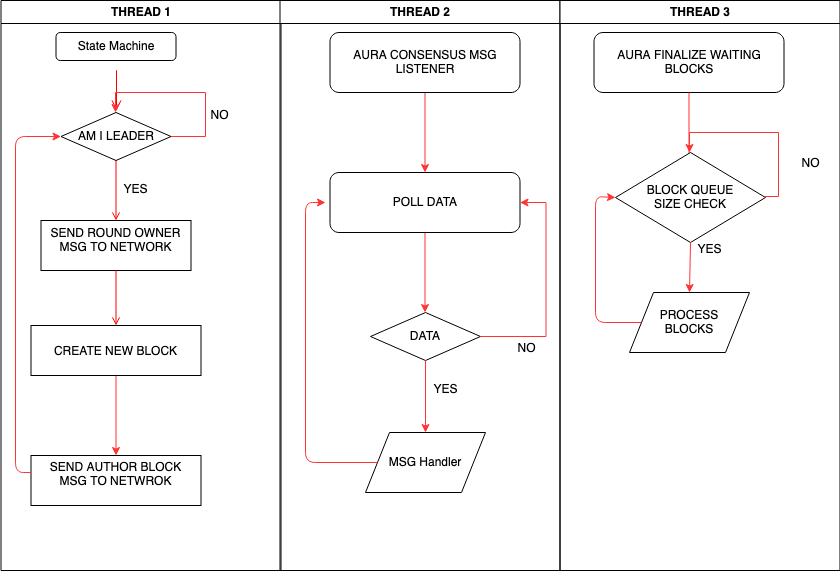

The diagram above was exported from draw.io. Its source (the exported page's mxGraphModel, read from the mxfile embedded in the PNG):
<mxGraphModel dx="946" dy="651" grid="1" gridSize="10" guides="1" tooltips="1" connect="1" arrows="1" fold="1" page="1" pageScale="1" pageWidth="1169" pageHeight="826" background="#ffffff" math="0" shadow="0">
  <root>
    <mxCell id="0" />
    <mxCell id="1" parent="0" />
    <mxCell id="2" value="THREAD 1" style="swimlane;whiteSpace=wrap" parent="1" vertex="1">
      <mxGeometry x="165.5" y="128" width="280" height="570" as="geometry" />
    </mxCell>
    <mxCell id="6" value="" style="edgeStyle=elbowEdgeStyle;elbow=horizontal;verticalAlign=bottom;endArrow=open;endSize=8;strokeColor=#FF0000;endFill=1;rounded=0" parent="2" edge="1">
      <mxGeometry x="100" y="40" as="geometry">
        <mxPoint x="115.5" y="110" as="targetPoint" />
        <mxPoint x="115" y="70" as="sourcePoint" />
      </mxGeometry>
    </mxCell>
    <mxCell id="8" value="SEND ROUND OWNER&#10;MSG TO NETWORK&#10;" style="verticalAlign=bottom;" parent="2" vertex="1">
      <mxGeometry x="40" y="220" width="150" height="50" as="geometry" />
    </mxCell>
    <mxCell id="9" value="" style="endArrow=open;strokeColor=#FF0000;endFill=1;rounded=0" parent="2" target="8" edge="1">
      <mxGeometry relative="1" as="geometry">
        <mxPoint x="115" y="160" as="sourcePoint" />
      </mxGeometry>
    </mxCell>
    <mxCell id="aDJyT7fvytF8F0At6EYu-53" value="" style="edgeStyle=orthogonalEdgeStyle;rounded=0;orthogonalLoop=1;jettySize=auto;html=1;strokeColor=#FF3333;" edge="1" parent="2" source="10" target="aDJyT7fvytF8F0At6EYu-52">
      <mxGeometry relative="1" as="geometry" />
    </mxCell>
    <mxCell id="10" value="CREATE NEW BLOCK" style="" parent="2" vertex="1">
      <mxGeometry x="30" y="325" width="170" height="50" as="geometry" />
    </mxCell>
    <mxCell id="aDJyT7fvytF8F0At6EYu-52" value="SEND AUTHOR BLOCK&#10;MSG TO NETWROK&#10;" style="" vertex="1" parent="2">
      <mxGeometry x="30" y="455" width="170" height="50" as="geometry" />
    </mxCell>
    <mxCell id="11" value="" style="endArrow=open;strokeColor=#FF0000;endFill=1;rounded=0" parent="2" source="8" target="10" edge="1">
      <mxGeometry relative="1" as="geometry" />
    </mxCell>
    <mxCell id="aDJyT7fvytF8F0At6EYu-41" value="State Machine" style="rounded=1;whiteSpace=wrap;html=1;" vertex="1" parent="2">
      <mxGeometry x="55" y="32" width="120" height="28" as="geometry" />
    </mxCell>
    <mxCell id="aDJyT7fvytF8F0At6EYu-42" value="AM I LEADER" style="rhombus;whiteSpace=wrap;html=1;" vertex="1" parent="2">
      <mxGeometry x="60" y="112" width="110" height="48" as="geometry" />
    </mxCell>
    <mxCell id="aDJyT7fvytF8F0At6EYu-43" value="YES" style="text;html=1;align=center;verticalAlign=middle;resizable=0;points=[];autosize=1;" vertex="1" parent="2">
      <mxGeometry x="114.5" y="179" width="40" height="20" as="geometry" />
    </mxCell>
    <mxCell id="aDJyT7fvytF8F0At6EYu-51" value="NO" style="text;html=1;align=center;verticalAlign=middle;resizable=0;points=[];autosize=1;" vertex="1" parent="2">
      <mxGeometry x="203.5" y="105" width="30" height="20" as="geometry" />
    </mxCell>
    <mxCell id="aDJyT7fvytF8F0At6EYu-54" value="" style="endArrow=classic;html=1;strokeColor=#FF3333;entryX=0;entryY=0.5;entryDx=0;entryDy=0;" edge="1" parent="2" target="aDJyT7fvytF8F0At6EYu-42">
      <mxGeometry width="50" height="50" relative="1" as="geometry">
        <mxPoint x="30" y="472" as="sourcePoint" />
        <mxPoint x="4.5" y="192" as="targetPoint" />
        <Array as="points">
          <mxPoint x="14.5" y="472" />
          <mxPoint x="14.5" y="136" />
        </Array>
      </mxGeometry>
    </mxCell>
    <mxCell id="3" value="THREAD 2" style="swimlane;whiteSpace=wrap" parent="1" vertex="1">
      <mxGeometry x="444.5" y="128" width="280" height="570" as="geometry" />
    </mxCell>
    <mxCell id="aDJyT7fvytF8F0At6EYu-57" value="" style="edgeStyle=orthogonalEdgeStyle;rounded=0;orthogonalLoop=1;jettySize=auto;html=1;strokeColor=#FF3333;" edge="1" parent="3" source="aDJyT7fvytF8F0At6EYu-55" target="aDJyT7fvytF8F0At6EYu-56">
      <mxGeometry relative="1" as="geometry" />
    </mxCell>
    <mxCell id="aDJyT7fvytF8F0At6EYu-55" value="&lt;div&gt;AURA CONSENSUS MSG &lt;br&gt;&lt;/div&gt;&lt;div&gt;LISTENER&lt;/div&gt;" style="rounded=1;whiteSpace=wrap;html=1;" vertex="1" parent="3">
      <mxGeometry x="50" y="32" width="190" height="60" as="geometry" />
    </mxCell>
    <mxCell id="aDJyT7fvytF8F0At6EYu-59" value="" style="edgeStyle=orthogonalEdgeStyle;rounded=0;orthogonalLoop=1;jettySize=auto;html=1;strokeColor=#FF3333;" edge="1" parent="3" source="aDJyT7fvytF8F0At6EYu-56">
      <mxGeometry relative="1" as="geometry">
        <mxPoint x="145" y="312" as="targetPoint" />
      </mxGeometry>
    </mxCell>
    <mxCell id="aDJyT7fvytF8F0At6EYu-56" value="POLL DATA" style="rounded=1;whiteSpace=wrap;html=1;" vertex="1" parent="3">
      <mxGeometry x="50" y="172" width="190" height="60" as="geometry" />
    </mxCell>
    <mxCell id="aDJyT7fvytF8F0At6EYu-60" value="DATA" style="rhombus;whiteSpace=wrap;html=1;" vertex="1" parent="3">
      <mxGeometry x="90.5" y="312" width="110" height="48" as="geometry" />
    </mxCell>
    <mxCell id="aDJyT7fvytF8F0At6EYu-61" value="YES" style="text;html=1;align=center;verticalAlign=middle;resizable=0;points=[];autosize=1;" vertex="1" parent="3">
      <mxGeometry x="145" y="379" width="40" height="20" as="geometry" />
    </mxCell>
    <mxCell id="aDJyT7fvytF8F0At6EYu-62" style="edgeStyle=orthogonalEdgeStyle;rounded=0;orthogonalLoop=1;jettySize=auto;html=1;exitX=1;exitY=0.5;exitDx=0;exitDy=0;fillColor=#f8cecc;strokeColor=#FF3333;entryX=1;entryY=0.5;entryDx=0;entryDy=0;" edge="1" parent="3" source="aDJyT7fvytF8F0At6EYu-60" target="aDJyT7fvytF8F0At6EYu-56">
      <mxGeometry relative="1" as="geometry">
        <mxPoint x="265.5" y="202" as="targetPoint" />
        <Array as="points">
          <mxPoint x="266" y="336" />
          <mxPoint x="266" y="202" />
        </Array>
      </mxGeometry>
    </mxCell>
    <mxCell id="aDJyT7fvytF8F0At6EYu-68" value="MSG Handler" style="shape=parallelogram;perimeter=parallelogramPerimeter;whiteSpace=wrap;html=1;" vertex="1" parent="3">
      <mxGeometry x="85.5" y="432" width="120" height="60" as="geometry" />
    </mxCell>
    <mxCell id="aDJyT7fvytF8F0At6EYu-82" value="&lt;div&gt;&lt;br&gt;&lt;/div&gt;&lt;div&gt;&lt;br&gt;&lt;/div&gt;&lt;div&gt;NO&lt;/div&gt;" style="text;html=1;align=center;verticalAlign=middle;resizable=0;points=[];autosize=1;" vertex="1" parent="3">
      <mxGeometry x="231.5" y="309" width="30" height="50" as="geometry" />
    </mxCell>
    <mxCell id="4" value="THREAD 3" style="swimlane;whiteSpace=wrap" parent="1" vertex="1">
      <mxGeometry x="724.5" y="128" width="280" height="570" as="geometry" />
    </mxCell>
    <mxCell id="aDJyT7fvytF8F0At6EYu-81" value="NO" style="text;html=1;align=center;verticalAlign=middle;resizable=0;points=[];autosize=1;" vertex="1" parent="4">
      <mxGeometry x="235.5" y="153" width="30" height="20" as="geometry" />
    </mxCell>
    <mxCell id="aDJyT7fvytF8F0At6EYu-50" style="edgeStyle=orthogonalEdgeStyle;rounded=0;orthogonalLoop=1;jettySize=auto;html=1;exitX=1;exitY=0.5;exitDx=0;exitDy=0;fillColor=#f8cecc;strokeColor=#FF3333;" edge="1" parent="1" source="aDJyT7fvytF8F0At6EYu-42">
      <mxGeometry relative="1" as="geometry">
        <mxPoint x="280" y="240" as="targetPoint" />
        <Array as="points">
          <mxPoint x="370" y="264" />
          <mxPoint x="370" y="220" />
          <mxPoint x="280" y="220" />
        </Array>
      </mxGeometry>
    </mxCell>
    <mxCell id="aDJyT7fvytF8F0At6EYu-67" value="" style="endArrow=classic;html=1;strokeColor=#FF3333;exitX=0.5;exitY=1;exitDx=0;exitDy=0;" edge="1" parent="1" source="aDJyT7fvytF8F0At6EYu-60">
      <mxGeometry width="50" height="50" relative="1" as="geometry">
        <mxPoint x="520" y="430" as="sourcePoint" />
        <mxPoint x="590" y="560" as="targetPoint" />
      </mxGeometry>
    </mxCell>
    <mxCell id="aDJyT7fvytF8F0At6EYu-69" value="" style="endArrow=classic;html=1;strokeColor=#FF3333;exitX=0;exitY=0.5;exitDx=0;exitDy=0;" edge="1" parent="1" source="aDJyT7fvytF8F0At6EYu-68">
      <mxGeometry width="50" height="50" relative="1" as="geometry">
        <mxPoint x="520" y="430" as="sourcePoint" />
        <mxPoint x="490" y="330" as="targetPoint" />
        <Array as="points">
          <mxPoint x="470" y="590" />
          <mxPoint x="470" y="330" />
        </Array>
      </mxGeometry>
    </mxCell>
    <mxCell id="aDJyT7fvytF8F0At6EYu-71" value="AURA FINALIZE WAITING BLOCKS" style="rounded=1;whiteSpace=wrap;html=1;" vertex="1" parent="1">
      <mxGeometry x="758.5" y="160" width="190" height="60" as="geometry" />
    </mxCell>
    <mxCell id="aDJyT7fvytF8F0At6EYu-72" value="" style="edgeStyle=orthogonalEdgeStyle;rounded=0;orthogonalLoop=1;jettySize=auto;html=1;strokeColor=#FF3333;" edge="1" parent="1">
      <mxGeometry relative="1" as="geometry">
        <mxPoint x="853.5" y="300" as="targetPoint" />
        <mxPoint x="853.5" y="220" as="sourcePoint" />
      </mxGeometry>
    </mxCell>
    <mxCell id="aDJyT7fvytF8F0At6EYu-74" value="&lt;div&gt;BLOCK QUEUE &lt;br&gt;&lt;/div&gt;&lt;div&gt;SIZE CHECK&lt;/div&gt;" style="rhombus;whiteSpace=wrap;html=1;" vertex="1" parent="1">
      <mxGeometry x="780" y="280" width="150" height="90" as="geometry" />
    </mxCell>
    <mxCell id="aDJyT7fvytF8F0At6EYu-75" value="YES" style="text;html=1;align=center;verticalAlign=middle;resizable=0;points=[];autosize=1;" vertex="1" parent="1">
      <mxGeometry x="853.5" y="367" width="40" height="20" as="geometry" />
    </mxCell>
    <mxCell id="aDJyT7fvytF8F0At6EYu-76" style="edgeStyle=orthogonalEdgeStyle;rounded=0;orthogonalLoop=1;jettySize=auto;html=1;exitX=1;exitY=0.5;exitDx=0;exitDy=0;fillColor=#f8cecc;strokeColor=#FF3333;entryX=0.5;entryY=0;entryDx=0;entryDy=0;" edge="1" parent="1">
      <mxGeometry relative="1" as="geometry">
        <mxPoint x="854" y="280" as="targetPoint" />
        <Array as="points">
          <mxPoint x="929" y="324" />
          <mxPoint x="943" y="324" />
          <mxPoint x="943" y="260" />
          <mxPoint x="854" y="260" />
        </Array>
        <mxPoint x="929" y="325" as="sourcePoint" />
      </mxGeometry>
    </mxCell>
    <mxCell id="aDJyT7fvytF8F0At6EYu-77" value="&lt;div&gt;PROCESS&lt;/div&gt;&lt;div&gt;BLOCKS&lt;br&gt;&lt;/div&gt;" style="shape=parallelogram;perimeter=parallelogramPerimeter;whiteSpace=wrap;html=1;" vertex="1" parent="1">
      <mxGeometry x="794" y="420" width="120" height="60" as="geometry" />
    </mxCell>
    <mxCell id="aDJyT7fvytF8F0At6EYu-78" value="" style="endArrow=classic;html=1;strokeColor=#FF3333;exitX=0.5;exitY=1;exitDx=0;exitDy=0;" edge="1" parent="1" source="aDJyT7fvytF8F0At6EYu-74">
      <mxGeometry width="50" height="50" relative="1" as="geometry">
        <mxPoint x="784" y="290" as="sourcePoint" />
        <mxPoint x="854" y="420" as="targetPoint" />
      </mxGeometry>
    </mxCell>
    <mxCell id="aDJyT7fvytF8F0At6EYu-79" value="" style="endArrow=classic;html=1;strokeColor=#FF3333;exitX=0;exitY=0.5;exitDx=0;exitDy=0;entryX=0;entryY=0.5;entryDx=0;entryDy=0;" edge="1" parent="1" source="aDJyT7fvytF8F0At6EYu-77" target="aDJyT7fvytF8F0At6EYu-74">
      <mxGeometry width="50" height="50" relative="1" as="geometry">
        <mxPoint x="784" y="290" as="sourcePoint" />
        <mxPoint x="754" y="190" as="targetPoint" />
        <Array as="points">
          <mxPoint x="760" y="450" />
          <mxPoint x="760" y="324" />
        </Array>
      </mxGeometry>
    </mxCell>
  </root>
</mxGraphModel>